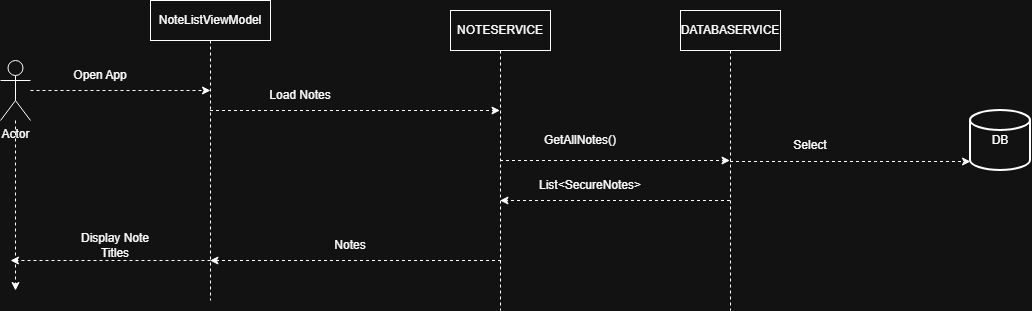

The diagram above was exported from draw.io. Its source (the exported page's mxGraphModel, read from the mxfile embedded in the PNG):
<mxGraphModel dx="1030" dy="2897" grid="1" gridSize="10" guides="1" tooltips="1" connect="1" arrows="1" fold="1" page="1" pageScale="1" pageWidth="1654" pageHeight="2336" math="0" shadow="0">
  <root>
    <mxCell id="0" />
    <mxCell id="1" parent="0" />
    <mxCell id="M7YH6M5E0hy3g5-HDLYK-11" edge="1" parent="1" source="M7YH6M5E0hy3g5-HDLYK-2" style="edgeStyle=orthogonalEdgeStyle;rounded=0;orthogonalLoop=1;jettySize=auto;html=1;dashed=1;">
      <mxGeometry relative="1" as="geometry">
        <mxPoint x="220" y="50" as="targetPoint" />
      </mxGeometry>
    </mxCell>
    <mxCell id="M7YH6M5E0hy3g5-HDLYK-19" edge="1" parent="1" source="M7YH6M5E0hy3g5-HDLYK-2" style="edgeStyle=orthogonalEdgeStyle;rounded=0;orthogonalLoop=1;jettySize=auto;html=1;dashed=1;">
      <mxGeometry relative="1" as="geometry">
        <mxPoint x="25" y="250" as="targetPoint" />
      </mxGeometry>
    </mxCell>
    <mxCell id="M7YH6M5E0hy3g5-HDLYK-2" parent="1" style="shape=umlActor;verticalLabelPosition=bottom;verticalAlign=top;html=1;outlineConnect=0;" value="Actor" vertex="1">
      <mxGeometry height="60" width="30" x="10" y="20" as="geometry" />
    </mxCell>
    <mxCell id="M7YH6M5E0hy3g5-HDLYK-3" edge="1" parent="1" style="edgeStyle=elbowEdgeStyle;rounded=0;orthogonalLoop=1;jettySize=auto;html=1;elbow=vertical;curved=0;dashed=1;">
      <mxGeometry relative="1" as="geometry">
        <mxPoint x="219.5" y="70" as="sourcePoint" />
        <mxPoint x="509.5" y="70" as="targetPoint" />
      </mxGeometry>
    </mxCell>
    <mxCell id="M7YH6M5E0hy3g5-HDLYK-4" parent="1" style="shape=umlLifeline;perimeter=lifelinePerimeter;whiteSpace=wrap;html=1;container=1;dropTarget=0;collapsible=0;recursiveResize=0;outlineConnect=0;portConstraint=eastwest;newEdgeStyle={&quot;edgeStyle&quot;:&quot;elbowEdgeStyle&quot;,&quot;elbow&quot;:&quot;vertical&quot;,&quot;curved&quot;:0,&quot;rounded&quot;:0};" value="NoteListViewModel" vertex="1">
      <mxGeometry height="300" width="120" x="160" y="-40" as="geometry" />
    </mxCell>
    <mxCell id="M7YH6M5E0hy3g5-HDLYK-5" edge="1" parent="1" source="M7YH6M5E0hy3g5-HDLYK-6" style="edgeStyle=elbowEdgeStyle;rounded=0;orthogonalLoop=1;jettySize=auto;html=1;elbow=vertical;curved=0;dashed=1;" target="M7YH6M5E0hy3g5-HDLYK-7">
      <mxGeometry relative="1" as="geometry" />
    </mxCell>
    <mxCell id="M7YH6M5E0hy3g5-HDLYK-6" parent="1" style="shape=umlLifeline;perimeter=lifelinePerimeter;whiteSpace=wrap;html=1;container=1;dropTarget=0;collapsible=0;recursiveResize=0;outlineConnect=0;portConstraint=eastwest;newEdgeStyle={&quot;edgeStyle&quot;:&quot;elbowEdgeStyle&quot;,&quot;elbow&quot;:&quot;vertical&quot;,&quot;curved&quot;:0,&quot;rounded&quot;:0};" value="NOTESERVICE" vertex="1">
      <mxGeometry height="300" width="100" x="460" y="-30" as="geometry" />
    </mxCell>
    <mxCell id="M7YH6M5E0hy3g5-HDLYK-7" parent="1" style="shape=umlLifeline;perimeter=lifelinePerimeter;whiteSpace=wrap;html=1;container=1;dropTarget=0;collapsible=0;recursiveResize=0;outlineConnect=0;portConstraint=eastwest;newEdgeStyle={&quot;edgeStyle&quot;:&quot;elbowEdgeStyle&quot;,&quot;elbow&quot;:&quot;vertical&quot;,&quot;curved&quot;:0,&quot;rounded&quot;:0};" value="DATABASERVICE" vertex="1">
      <mxGeometry height="300" width="100" x="690" y="-30" as="geometry" />
    </mxCell>
    <mxCell id="M7YH6M5E0hy3g5-HDLYK-8" parent="1" style="strokeWidth=2;html=1;shape=mxgraph.flowchart.database;whiteSpace=wrap;" value="DB" vertex="1">
      <mxGeometry height="60" width="60" x="980" y="70" as="geometry" />
    </mxCell>
    <mxCell id="M7YH6M5E0hy3g5-HDLYK-9" edge="1" parent="1" source="M7YH6M5E0hy3g5-HDLYK-7" style="edgeStyle=elbowEdgeStyle;rounded=0;orthogonalLoop=1;jettySize=auto;html=1;elbow=vertical;curved=0;entryX=0;entryY=0.85;entryDx=0;entryDy=0;entryPerimeter=0;dashed=1;" target="M7YH6M5E0hy3g5-HDLYK-8">
      <mxGeometry relative="1" as="geometry" />
    </mxCell>
    <mxCell id="M7YH6M5E0hy3g5-HDLYK-10" parent="1" style="text;html=1;whiteSpace=wrap;strokeColor=none;fillColor=none;align=center;verticalAlign=middle;rounded=0;" value="Open App" vertex="1">
      <mxGeometry height="30" width="60" x="80" y="20" as="geometry" />
    </mxCell>
    <mxCell id="M7YH6M5E0hy3g5-HDLYK-12" parent="1" style="text;html=1;whiteSpace=wrap;strokeColor=none;fillColor=none;align=center;verticalAlign=middle;rounded=0;" value="Load Notes" vertex="1">
      <mxGeometry height="30" width="80" x="270" y="40" as="geometry" />
    </mxCell>
    <mxCell id="M7YH6M5E0hy3g5-HDLYK-13" parent="1" style="text;html=1;whiteSpace=wrap;strokeColor=none;fillColor=none;align=center;verticalAlign=middle;rounded=0;" value="GetAllNotes()" vertex="1">
      <mxGeometry height="30" width="60" x="560" y="85" as="geometry" />
    </mxCell>
    <mxCell id="M7YH6M5E0hy3g5-HDLYK-14" parent="1" style="text;html=1;whiteSpace=wrap;strokeColor=none;fillColor=none;align=center;verticalAlign=middle;rounded=0;" value="Select" vertex="1">
      <mxGeometry height="30" width="60" x="790" y="90" as="geometry" />
    </mxCell>
    <mxCell id="M7YH6M5E0hy3g5-HDLYK-15" edge="1" parent="1" source="M7YH6M5E0hy3g5-HDLYK-7" style="endArrow=classic;html=1;rounded=0;dashed=1;" value="">
      <mxGeometry height="50" relative="1" width="50" as="geometry">
        <mxPoint x="660" y="160" as="sourcePoint" />
        <mxPoint x="509.5" y="160" as="targetPoint" />
      </mxGeometry>
    </mxCell>
    <mxCell id="M7YH6M5E0hy3g5-HDLYK-16" parent="1" style="text;html=1;whiteSpace=wrap;strokeColor=none;fillColor=none;align=center;verticalAlign=middle;rounded=0;" value="List&amp;lt;SecureNotes&amp;gt;" vertex="1">
      <mxGeometry height="30" width="60" x="570" y="130" as="geometry" />
    </mxCell>
    <mxCell id="M7YH6M5E0hy3g5-HDLYK-17" edge="1" parent="1" style="endArrow=classic;html=1;rounded=0;dashed=1;" target="M7YH6M5E0hy3g5-HDLYK-4" value="">
      <mxGeometry height="50" relative="1" width="50" as="geometry">
        <mxPoint x="510.5" y="220" as="sourcePoint" />
        <mxPoint x="280" y="220" as="targetPoint" />
      </mxGeometry>
    </mxCell>
    <mxCell id="M7YH6M5E0hy3g5-HDLYK-18" parent="1" style="text;html=1;whiteSpace=wrap;strokeColor=none;fillColor=none;align=center;verticalAlign=middle;rounded=0;" value="Notes" vertex="1">
      <mxGeometry height="30" width="60" x="330" y="190" as="geometry" />
    </mxCell>
    <mxCell id="M7YH6M5E0hy3g5-HDLYK-20" edge="1" parent="1" style="endArrow=classic;html=1;rounded=0;dashed=1;" value="">
      <mxGeometry height="50" relative="1" width="50" as="geometry">
        <mxPoint x="220" y="220" as="sourcePoint" />
        <mxPoint x="20" y="220" as="targetPoint" />
      </mxGeometry>
    </mxCell>
    <mxCell id="M7YH6M5E0hy3g5-HDLYK-21" parent="1" style="text;html=1;whiteSpace=wrap;strokeColor=none;fillColor=none;align=center;verticalAlign=middle;rounded=0;" value="Display Note Titles" vertex="1">
      <mxGeometry height="30" width="90" x="80" y="190" as="geometry" />
    </mxCell>
  </root>
</mxGraphModel>